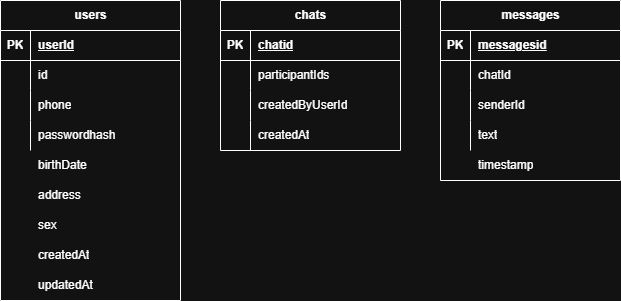

The diagram above was exported from draw.io. Its source (the exported page's mxGraphModel, read from the mxfile embedded in the PNG):
<mxGraphModel dx="1106" dy="563" grid="1" gridSize="10" guides="1" tooltips="1" connect="1" arrows="1" fold="1" page="1" pageScale="1" pageWidth="827" pageHeight="1169" math="0" shadow="0">
  <root>
    <mxCell id="0" />
    <mxCell id="1" parent="0" />
    <mxCell id="l_0HMp0bc03niXTaze81-1" parent="1" style="shape=table;startSize=30;container=1;collapsible=1;childLayout=tableLayout;fixedRows=1;rowLines=0;fontStyle=1;align=center;resizeLast=1;html=1;" value="chats" vertex="1">
      <mxGeometry height="150" width="180" x="320" y="220" as="geometry" />
    </mxCell>
    <mxCell id="l_0HMp0bc03niXTaze81-2" parent="l_0HMp0bc03niXTaze81-1" style="shape=tableRow;horizontal=0;startSize=0;swimlaneHead=0;swimlaneBody=0;fillColor=none;collapsible=0;dropTarget=0;points=[[0,0.5],[1,0.5]];portConstraint=eastwest;top=0;left=0;right=0;bottom=1;" value="" vertex="1">
      <mxGeometry height="30" width="180" y="30" as="geometry" />
    </mxCell>
    <mxCell id="l_0HMp0bc03niXTaze81-3" parent="l_0HMp0bc03niXTaze81-2" style="shape=partialRectangle;connectable=0;fillColor=none;top=0;left=0;bottom=0;right=0;fontStyle=1;overflow=hidden;whiteSpace=wrap;html=1;" value="PK" vertex="1">
      <mxGeometry height="30" width="30" as="geometry">
        <mxRectangle height="30" width="30" as="alternateBounds" />
      </mxGeometry>
    </mxCell>
    <mxCell id="l_0HMp0bc03niXTaze81-4" parent="l_0HMp0bc03niXTaze81-2" style="shape=partialRectangle;connectable=0;fillColor=none;top=0;left=0;bottom=0;right=0;align=left;spacingLeft=6;fontStyle=5;overflow=hidden;whiteSpace=wrap;html=1;" value="chatid" vertex="1">
      <mxGeometry height="30" width="150" x="30" as="geometry">
        <mxRectangle height="30" width="150" as="alternateBounds" />
      </mxGeometry>
    </mxCell>
    <mxCell id="l_0HMp0bc03niXTaze81-5" parent="l_0HMp0bc03niXTaze81-1" style="shape=tableRow;horizontal=0;startSize=0;swimlaneHead=0;swimlaneBody=0;fillColor=none;collapsible=0;dropTarget=0;points=[[0,0.5],[1,0.5]];portConstraint=eastwest;top=0;left=0;right=0;bottom=0;" value="" vertex="1">
      <mxGeometry height="30" width="180" y="60" as="geometry" />
    </mxCell>
    <mxCell id="l_0HMp0bc03niXTaze81-6" parent="l_0HMp0bc03niXTaze81-5" style="shape=partialRectangle;connectable=0;fillColor=none;top=0;left=0;bottom=0;right=0;editable=1;overflow=hidden;whiteSpace=wrap;html=1;" value="" vertex="1">
      <mxGeometry height="30" width="30" as="geometry">
        <mxRectangle height="30" width="30" as="alternateBounds" />
      </mxGeometry>
    </mxCell>
    <mxCell id="l_0HMp0bc03niXTaze81-7" parent="l_0HMp0bc03niXTaze81-5" style="shape=partialRectangle;connectable=0;fillColor=none;top=0;left=0;bottom=0;right=0;align=left;spacingLeft=6;overflow=hidden;whiteSpace=wrap;html=1;" value="participantIds" vertex="1">
      <mxGeometry height="30" width="150" x="30" as="geometry">
        <mxRectangle height="30" width="150" as="alternateBounds" />
      </mxGeometry>
    </mxCell>
    <mxCell id="l_0HMp0bc03niXTaze81-8" parent="l_0HMp0bc03niXTaze81-1" style="shape=tableRow;horizontal=0;startSize=0;swimlaneHead=0;swimlaneBody=0;fillColor=none;collapsible=0;dropTarget=0;points=[[0,0.5],[1,0.5]];portConstraint=eastwest;top=0;left=0;right=0;bottom=0;" value="" vertex="1">
      <mxGeometry height="30" width="180" y="90" as="geometry" />
    </mxCell>
    <mxCell id="l_0HMp0bc03niXTaze81-9" parent="l_0HMp0bc03niXTaze81-8" style="shape=partialRectangle;connectable=0;fillColor=none;top=0;left=0;bottom=0;right=0;editable=1;overflow=hidden;whiteSpace=wrap;html=1;" value="" vertex="1">
      <mxGeometry height="30" width="30" as="geometry">
        <mxRectangle height="30" width="30" as="alternateBounds" />
      </mxGeometry>
    </mxCell>
    <mxCell id="l_0HMp0bc03niXTaze81-10" parent="l_0HMp0bc03niXTaze81-8" style="shape=partialRectangle;connectable=0;fillColor=none;top=0;left=0;bottom=0;right=0;align=left;spacingLeft=6;overflow=hidden;whiteSpace=wrap;html=1;" value="createdByUserId" vertex="1">
      <mxGeometry height="30" width="150" x="30" as="geometry">
        <mxRectangle height="30" width="150" as="alternateBounds" />
      </mxGeometry>
    </mxCell>
    <mxCell id="l_0HMp0bc03niXTaze81-11" parent="l_0HMp0bc03niXTaze81-1" style="shape=tableRow;horizontal=0;startSize=0;swimlaneHead=0;swimlaneBody=0;fillColor=none;collapsible=0;dropTarget=0;points=[[0,0.5],[1,0.5]];portConstraint=eastwest;top=0;left=0;right=0;bottom=0;" value="" vertex="1">
      <mxGeometry height="30" width="180" y="120" as="geometry" />
    </mxCell>
    <mxCell id="l_0HMp0bc03niXTaze81-12" parent="l_0HMp0bc03niXTaze81-11" style="shape=partialRectangle;connectable=0;fillColor=none;top=0;left=0;bottom=0;right=0;editable=1;overflow=hidden;whiteSpace=wrap;html=1;" value="" vertex="1">
      <mxGeometry height="30" width="30" as="geometry">
        <mxRectangle height="30" width="30" as="alternateBounds" />
      </mxGeometry>
    </mxCell>
    <mxCell id="l_0HMp0bc03niXTaze81-13" parent="l_0HMp0bc03niXTaze81-11" style="shape=partialRectangle;connectable=0;fillColor=none;top=0;left=0;bottom=0;right=0;align=left;spacingLeft=6;overflow=hidden;whiteSpace=wrap;html=1;" value="createdAt" vertex="1">
      <mxGeometry height="30" width="150" x="30" as="geometry">
        <mxRectangle height="30" width="150" as="alternateBounds" />
      </mxGeometry>
    </mxCell>
    <mxCell id="l_0HMp0bc03niXTaze81-14" parent="1" style="shape=table;startSize=30;container=1;collapsible=1;childLayout=tableLayout;fixedRows=1;rowLines=0;fontStyle=1;align=center;resizeLast=1;html=1;" value="messages" vertex="1">
      <mxGeometry height="180" width="180" x="540" y="220" as="geometry" />
    </mxCell>
    <mxCell id="l_0HMp0bc03niXTaze81-15" parent="l_0HMp0bc03niXTaze81-14" style="shape=tableRow;horizontal=0;startSize=0;swimlaneHead=0;swimlaneBody=0;fillColor=none;collapsible=0;dropTarget=0;points=[[0,0.5],[1,0.5]];portConstraint=eastwest;top=0;left=0;right=0;bottom=1;" value="" vertex="1">
      <mxGeometry height="30" width="180" y="30" as="geometry" />
    </mxCell>
    <mxCell id="l_0HMp0bc03niXTaze81-16" parent="l_0HMp0bc03niXTaze81-15" style="shape=partialRectangle;connectable=0;fillColor=none;top=0;left=0;bottom=0;right=0;fontStyle=1;overflow=hidden;whiteSpace=wrap;html=1;" value="PK" vertex="1">
      <mxGeometry height="30" width="30" as="geometry">
        <mxRectangle height="30" width="30" as="alternateBounds" />
      </mxGeometry>
    </mxCell>
    <mxCell id="l_0HMp0bc03niXTaze81-17" parent="l_0HMp0bc03niXTaze81-15" style="shape=partialRectangle;connectable=0;fillColor=none;top=0;left=0;bottom=0;right=0;align=left;spacingLeft=6;fontStyle=5;overflow=hidden;whiteSpace=wrap;html=1;" value="messagesid" vertex="1">
      <mxGeometry height="30" width="150" x="30" as="geometry">
        <mxRectangle height="30" width="150" as="alternateBounds" />
      </mxGeometry>
    </mxCell>
    <mxCell id="l_0HMp0bc03niXTaze81-18" parent="l_0HMp0bc03niXTaze81-14" style="shape=tableRow;horizontal=0;startSize=0;swimlaneHead=0;swimlaneBody=0;fillColor=none;collapsible=0;dropTarget=0;points=[[0,0.5],[1,0.5]];portConstraint=eastwest;top=0;left=0;right=0;bottom=0;" value="" vertex="1">
      <mxGeometry height="30" width="180" y="60" as="geometry" />
    </mxCell>
    <mxCell id="l_0HMp0bc03niXTaze81-19" parent="l_0HMp0bc03niXTaze81-18" style="shape=partialRectangle;connectable=0;fillColor=none;top=0;left=0;bottom=0;right=0;editable=1;overflow=hidden;whiteSpace=wrap;html=1;" value="" vertex="1">
      <mxGeometry height="30" width="30" as="geometry">
        <mxRectangle height="30" width="30" as="alternateBounds" />
      </mxGeometry>
    </mxCell>
    <mxCell id="l_0HMp0bc03niXTaze81-20" parent="l_0HMp0bc03niXTaze81-18" style="shape=partialRectangle;connectable=0;fillColor=none;top=0;left=0;bottom=0;right=0;align=left;spacingLeft=6;overflow=hidden;whiteSpace=wrap;html=1;" value="chatId" vertex="1">
      <mxGeometry height="30" width="150" x="30" as="geometry">
        <mxRectangle height="30" width="150" as="alternateBounds" />
      </mxGeometry>
    </mxCell>
    <mxCell id="l_0HMp0bc03niXTaze81-21" parent="l_0HMp0bc03niXTaze81-14" style="shape=tableRow;horizontal=0;startSize=0;swimlaneHead=0;swimlaneBody=0;fillColor=none;collapsible=0;dropTarget=0;points=[[0,0.5],[1,0.5]];portConstraint=eastwest;top=0;left=0;right=0;bottom=0;" value="" vertex="1">
      <mxGeometry height="30" width="180" y="90" as="geometry" />
    </mxCell>
    <mxCell id="l_0HMp0bc03niXTaze81-22" parent="l_0HMp0bc03niXTaze81-21" style="shape=partialRectangle;connectable=0;fillColor=none;top=0;left=0;bottom=0;right=0;editable=1;overflow=hidden;whiteSpace=wrap;html=1;" value="" vertex="1">
      <mxGeometry height="30" width="30" as="geometry">
        <mxRectangle height="30" width="30" as="alternateBounds" />
      </mxGeometry>
    </mxCell>
    <mxCell id="l_0HMp0bc03niXTaze81-23" parent="l_0HMp0bc03niXTaze81-21" style="shape=partialRectangle;connectable=0;fillColor=none;top=0;left=0;bottom=0;right=0;align=left;spacingLeft=6;overflow=hidden;whiteSpace=wrap;html=1;" value="senderId" vertex="1">
      <mxGeometry height="30" width="150" x="30" as="geometry">
        <mxRectangle height="30" width="150" as="alternateBounds" />
      </mxGeometry>
    </mxCell>
    <mxCell id="l_0HMp0bc03niXTaze81-24" parent="l_0HMp0bc03niXTaze81-14" style="shape=tableRow;horizontal=0;startSize=0;swimlaneHead=0;swimlaneBody=0;fillColor=none;collapsible=0;dropTarget=0;points=[[0,0.5],[1,0.5]];portConstraint=eastwest;top=0;left=0;right=0;bottom=0;" value="" vertex="1">
      <mxGeometry height="30" width="180" y="120" as="geometry" />
    </mxCell>
    <mxCell id="l_0HMp0bc03niXTaze81-25" parent="l_0HMp0bc03niXTaze81-24" style="shape=partialRectangle;connectable=0;fillColor=none;top=0;left=0;bottom=0;right=0;editable=1;overflow=hidden;whiteSpace=wrap;html=1;" value="" vertex="1">
      <mxGeometry height="30" width="30" as="geometry">
        <mxRectangle height="30" width="30" as="alternateBounds" />
      </mxGeometry>
    </mxCell>
    <mxCell id="l_0HMp0bc03niXTaze81-26" parent="l_0HMp0bc03niXTaze81-24" style="shape=partialRectangle;connectable=0;fillColor=none;top=0;left=0;bottom=0;right=0;align=left;spacingLeft=6;overflow=hidden;whiteSpace=wrap;html=1;" value="text" vertex="1">
      <mxGeometry height="30" width="150" x="30" as="geometry">
        <mxRectangle height="30" width="150" as="alternateBounds" />
      </mxGeometry>
    </mxCell>
    <mxCell id="l_0HMp0bc03niXTaze81-27" parent="1" style="shape=table;startSize=30;container=1;collapsible=1;childLayout=tableLayout;fixedRows=1;rowLines=0;fontStyle=1;align=center;resizeLast=1;html=1;" value="&lt;div&gt;users&lt;/div&gt;" vertex="1">
      <mxGeometry height="300" width="180" x="100" y="220" as="geometry" />
    </mxCell>
    <mxCell id="l_0HMp0bc03niXTaze81-28" parent="l_0HMp0bc03niXTaze81-27" style="shape=tableRow;horizontal=0;startSize=0;swimlaneHead=0;swimlaneBody=0;fillColor=none;collapsible=0;dropTarget=0;points=[[0,0.5],[1,0.5]];portConstraint=eastwest;top=0;left=0;right=0;bottom=1;" value="" vertex="1">
      <mxGeometry height="30" width="180" y="30" as="geometry" />
    </mxCell>
    <mxCell id="l_0HMp0bc03niXTaze81-29" parent="l_0HMp0bc03niXTaze81-28" style="shape=partialRectangle;connectable=0;fillColor=none;top=0;left=0;bottom=0;right=0;fontStyle=1;overflow=hidden;whiteSpace=wrap;html=1;" value="PK" vertex="1">
      <mxGeometry height="30" width="30" as="geometry">
        <mxRectangle height="30" width="30" as="alternateBounds" />
      </mxGeometry>
    </mxCell>
    <mxCell id="l_0HMp0bc03niXTaze81-30" parent="l_0HMp0bc03niXTaze81-28" style="shape=partialRectangle;connectable=0;fillColor=none;top=0;left=0;bottom=0;right=0;align=left;spacingLeft=6;fontStyle=5;overflow=hidden;whiteSpace=wrap;html=1;" value="userId" vertex="1">
      <mxGeometry height="30" width="150" x="30" as="geometry">
        <mxRectangle height="30" width="150" as="alternateBounds" />
      </mxGeometry>
    </mxCell>
    <mxCell id="l_0HMp0bc03niXTaze81-31" parent="l_0HMp0bc03niXTaze81-27" style="shape=tableRow;horizontal=0;startSize=0;swimlaneHead=0;swimlaneBody=0;fillColor=none;collapsible=0;dropTarget=0;points=[[0,0.5],[1,0.5]];portConstraint=eastwest;top=0;left=0;right=0;bottom=0;" value="" vertex="1">
      <mxGeometry height="30" width="180" y="60" as="geometry" />
    </mxCell>
    <mxCell id="l_0HMp0bc03niXTaze81-32" parent="l_0HMp0bc03niXTaze81-31" style="shape=partialRectangle;connectable=0;fillColor=none;top=0;left=0;bottom=0;right=0;editable=1;overflow=hidden;whiteSpace=wrap;html=1;" value="" vertex="1">
      <mxGeometry height="30" width="30" as="geometry">
        <mxRectangle height="30" width="30" as="alternateBounds" />
      </mxGeometry>
    </mxCell>
    <mxCell id="l_0HMp0bc03niXTaze81-33" parent="l_0HMp0bc03niXTaze81-31" style="shape=partialRectangle;connectable=0;fillColor=none;top=0;left=0;bottom=0;right=0;align=left;spacingLeft=6;overflow=hidden;whiteSpace=wrap;html=1;" value="id&lt;span style=&quot;white-space: pre;&quot;&gt;&#09;&lt;/span&gt;" vertex="1">
      <mxGeometry height="30" width="150" x="30" as="geometry">
        <mxRectangle height="30" width="150" as="alternateBounds" />
      </mxGeometry>
    </mxCell>
    <mxCell id="l_0HMp0bc03niXTaze81-34" parent="l_0HMp0bc03niXTaze81-27" style="shape=tableRow;horizontal=0;startSize=0;swimlaneHead=0;swimlaneBody=0;fillColor=none;collapsible=0;dropTarget=0;points=[[0,0.5],[1,0.5]];portConstraint=eastwest;top=0;left=0;right=0;bottom=0;" value="" vertex="1">
      <mxGeometry height="30" width="180" y="90" as="geometry" />
    </mxCell>
    <mxCell id="l_0HMp0bc03niXTaze81-35" parent="l_0HMp0bc03niXTaze81-34" style="shape=partialRectangle;connectable=0;fillColor=none;top=0;left=0;bottom=0;right=0;editable=1;overflow=hidden;whiteSpace=wrap;html=1;" value="" vertex="1">
      <mxGeometry height="30" width="30" as="geometry">
        <mxRectangle height="30" width="30" as="alternateBounds" />
      </mxGeometry>
    </mxCell>
    <mxCell id="l_0HMp0bc03niXTaze81-36" parent="l_0HMp0bc03niXTaze81-34" style="shape=partialRectangle;connectable=0;fillColor=none;top=0;left=0;bottom=0;right=0;align=left;spacingLeft=6;overflow=hidden;whiteSpace=wrap;html=1;" value="phone" vertex="1">
      <mxGeometry height="30" width="150" x="30" as="geometry">
        <mxRectangle height="30" width="150" as="alternateBounds" />
      </mxGeometry>
    </mxCell>
    <mxCell id="l_0HMp0bc03niXTaze81-37" parent="l_0HMp0bc03niXTaze81-27" style="shape=tableRow;horizontal=0;startSize=0;swimlaneHead=0;swimlaneBody=0;fillColor=none;collapsible=0;dropTarget=0;points=[[0,0.5],[1,0.5]];portConstraint=eastwest;top=0;left=0;right=0;bottom=0;" value="" vertex="1">
      <mxGeometry height="30" width="180" y="120" as="geometry" />
    </mxCell>
    <mxCell id="l_0HMp0bc03niXTaze81-38" parent="l_0HMp0bc03niXTaze81-37" style="shape=partialRectangle;connectable=0;fillColor=none;top=0;left=0;bottom=0;right=0;editable=1;overflow=hidden;whiteSpace=wrap;html=1;" value="" vertex="1">
      <mxGeometry height="30" width="30" as="geometry">
        <mxRectangle height="30" width="30" as="alternateBounds" />
      </mxGeometry>
    </mxCell>
    <mxCell id="l_0HMp0bc03niXTaze81-39" parent="l_0HMp0bc03niXTaze81-37" style="shape=partialRectangle;connectable=0;fillColor=none;top=0;left=0;bottom=0;right=0;align=left;spacingLeft=6;overflow=hidden;whiteSpace=wrap;html=1;" value="passwordhash" vertex="1">
      <mxGeometry height="30" width="150" x="30" as="geometry">
        <mxRectangle height="30" width="150" as="alternateBounds" />
      </mxGeometry>
    </mxCell>
    <mxCell id="l_0HMp0bc03niXTaze81-40" parent="1" style="shape=partialRectangle;connectable=0;fillColor=none;top=0;left=0;bottom=0;right=0;editable=1;overflow=hidden;whiteSpace=wrap;html=1;" value="" vertex="1">
      <mxGeometry height="30" width="30" x="100" y="370" as="geometry">
        <mxRectangle height="30" width="30" as="alternateBounds" />
      </mxGeometry>
    </mxCell>
    <mxCell id="l_0HMp0bc03niXTaze81-41" parent="1" style="shape=partialRectangle;connectable=0;fillColor=none;top=0;left=0;bottom=0;right=0;align=left;spacingLeft=6;overflow=hidden;whiteSpace=wrap;html=1;" value="birthDate" vertex="1">
      <mxGeometry height="30" width="150" x="130" y="370" as="geometry">
        <mxRectangle height="30" width="150" as="alternateBounds" />
      </mxGeometry>
    </mxCell>
    <mxCell id="l_0HMp0bc03niXTaze81-42" parent="1" style="shape=partialRectangle;connectable=0;fillColor=none;top=0;left=0;bottom=0;right=0;editable=1;overflow=hidden;whiteSpace=wrap;html=1;" value="" vertex="1">
      <mxGeometry height="30" width="30" x="100" y="400" as="geometry">
        <mxRectangle height="30" width="30" as="alternateBounds" />
      </mxGeometry>
    </mxCell>
    <mxCell id="l_0HMp0bc03niXTaze81-43" parent="1" style="shape=partialRectangle;connectable=0;fillColor=none;top=0;left=0;bottom=0;right=0;align=left;spacingLeft=6;overflow=hidden;whiteSpace=wrap;html=1;" value="address" vertex="1">
      <mxGeometry height="30" width="150" x="130" y="400" as="geometry">
        <mxRectangle height="30" width="150" as="alternateBounds" />
      </mxGeometry>
    </mxCell>
    <mxCell id="l_0HMp0bc03niXTaze81-44" parent="1" style="shape=partialRectangle;connectable=0;fillColor=none;top=0;left=0;bottom=0;right=0;editable=1;overflow=hidden;whiteSpace=wrap;html=1;" value="" vertex="1">
      <mxGeometry height="30" width="30" x="100" y="430" as="geometry">
        <mxRectangle height="30" width="30" as="alternateBounds" />
      </mxGeometry>
    </mxCell>
    <mxCell id="l_0HMp0bc03niXTaze81-45" parent="1" style="shape=partialRectangle;connectable=0;fillColor=none;top=0;left=0;bottom=0;right=0;align=left;spacingLeft=6;overflow=hidden;whiteSpace=wrap;html=1;" value="sex" vertex="1">
      <mxGeometry height="30" width="150" x="130" y="430" as="geometry">
        <mxRectangle height="30" width="150" as="alternateBounds" />
      </mxGeometry>
    </mxCell>
    <mxCell id="l_0HMp0bc03niXTaze81-46" parent="1" style="shape=tableRow;horizontal=0;startSize=0;swimlaneHead=0;swimlaneBody=0;fillColor=none;collapsible=0;dropTarget=0;points=[[0,0.5],[1,0.5]];portConstraint=eastwest;top=0;left=0;right=0;bottom=0;" value="" vertex="1">
      <mxGeometry height="30" width="180" x="100" y="460" as="geometry" />
    </mxCell>
    <mxCell id="l_0HMp0bc03niXTaze81-47" parent="l_0HMp0bc03niXTaze81-46" style="shape=partialRectangle;connectable=0;fillColor=none;top=0;left=0;bottom=0;right=0;editable=1;overflow=hidden;whiteSpace=wrap;html=1;" value="" vertex="1">
      <mxGeometry height="30" width="30" as="geometry">
        <mxRectangle height="30" width="30" as="alternateBounds" />
      </mxGeometry>
    </mxCell>
    <mxCell id="l_0HMp0bc03niXTaze81-48" parent="l_0HMp0bc03niXTaze81-46" style="shape=partialRectangle;connectable=0;fillColor=none;top=0;left=0;bottom=0;right=0;align=left;spacingLeft=6;overflow=hidden;whiteSpace=wrap;html=1;" value="createdAt" vertex="1">
      <mxGeometry height="30" width="150" x="30" as="geometry">
        <mxRectangle height="30" width="150" as="alternateBounds" />
      </mxGeometry>
    </mxCell>
    <mxCell id="l_0HMp0bc03niXTaze81-49" parent="1" style="shape=partialRectangle;connectable=0;fillColor=none;top=0;left=0;bottom=0;right=0;align=left;spacingLeft=6;overflow=hidden;whiteSpace=wrap;html=1;" value="updatedAt" vertex="1">
      <mxGeometry height="30" width="150" x="130" y="490" as="geometry">
        <mxRectangle height="30" width="150" as="alternateBounds" />
      </mxGeometry>
    </mxCell>
    <mxCell id="l_0HMp0bc03niXTaze81-51" parent="1" style="shape=partialRectangle;connectable=0;fillColor=none;top=0;left=0;bottom=0;right=0;align=left;spacingLeft=6;overflow=hidden;whiteSpace=wrap;html=1;" value="timestamp" vertex="1">
      <mxGeometry height="30" width="150" x="570" y="370" as="geometry">
        <mxRectangle height="30" width="150" as="alternateBounds" />
      </mxGeometry>
    </mxCell>
  </root>
</mxGraphModel>